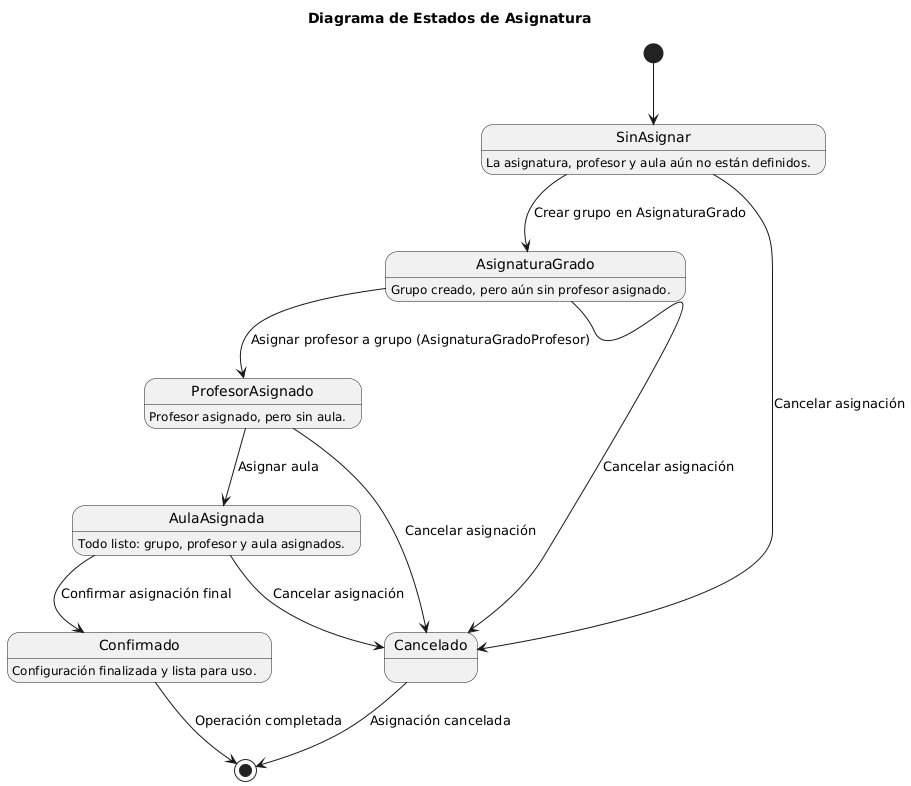

The diagram above was rendered by PlantUML. Its source (embedded in the PNG):
@startuml
title Diagrama de Estados de Asignatura
[*] --> SinAsignar

SinAsignar : La asignatura, profesor y aula aún no están definidos.

SinAsignar --> AsignaturaGrado : Crear grupo en AsignaturaGrado
AsignaturaGrado : Grupo creado, pero aún sin profesor asignado.

AsignaturaGrado --> ProfesorAsignado : Asignar profesor a grupo (AsignaturaGradoProfesor)
ProfesorAsignado : Profesor asignado, pero sin aula.

ProfesorAsignado --> AulaAsignada : Asignar aula

AulaAsignada : Todo listo: grupo, profesor y aula asignados.
AulaAsignada --> Confirmado : Confirmar asignación final
Confirmado : Configuración finalizada y lista para uso.

SinAsignar --> Cancelado : Cancelar asignación
AsignaturaGrado --> Cancelado : Cancelar asignación
ProfesorAsignado --> Cancelado : Cancelar asignación
AulaAsignada --> Cancelado : Cancelar asignación
Confirmado --> [*] : Operación completada
Cancelado --> [*] : Asignación cancelada
@enduml